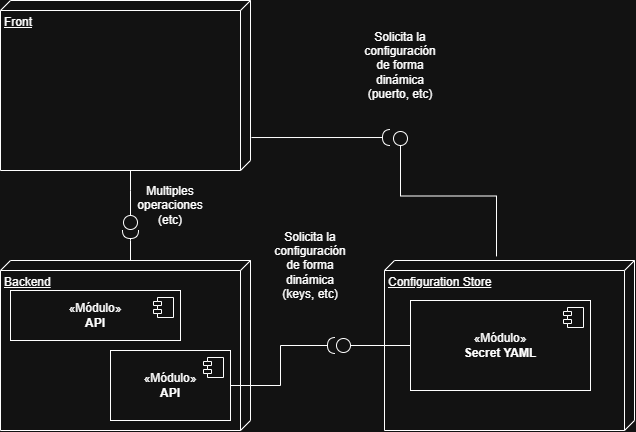

The diagram above was exported from draw.io. Its source (the exported page's mxGraphModel, read from the mxfile embedded in the PNG):
<mxGraphModel dx="1261" dy="562" grid="1" gridSize="10" guides="1" tooltips="1" connect="1" arrows="1" fold="1" page="1" pageScale="1" pageWidth="827" pageHeight="1169" math="0" shadow="0">
  <root>
    <mxCell id="0" />
    <mxCell id="1" parent="0" />
    <mxCell id="zm6uwrr2Hxi0859nc541-17" edge="1" parent="1" source="zm6uwrr2Hxi0859nc541-1" style="edgeStyle=orthogonalEdgeStyle;rounded=0;orthogonalLoop=1;jettySize=auto;html=1;endArrow=circle;endFill=0;">
      <mxGeometry relative="1" x="0.0154" as="geometry">
        <Array as="points">
          <mxPoint x="160" y="210" />
          <mxPoint x="160" y="210" />
        </Array>
        <mxPoint x="160" y="250" as="targetPoint" />
      </mxGeometry>
    </mxCell>
    <mxCell id="zm6uwrr2Hxi0859nc541-1" parent="1" style="verticalAlign=top;align=left;spacingTop=8;spacingLeft=2;spacingRight=12;shape=cube;size=10;direction=south;fontStyle=4;html=1;whiteSpace=wrap;" value="Front" vertex="1">
      <mxGeometry height="170" width="250" x="30" y="20" as="geometry" />
    </mxCell>
    <mxCell id="zm6uwrr2Hxi0859nc541-2" parent="1" style="verticalAlign=top;align=left;spacingTop=8;spacingLeft=2;spacingRight=12;shape=cube;size=10;direction=south;fontStyle=4;html=1;whiteSpace=wrap;" value="Backend" vertex="1">
      <mxGeometry height="170" width="250" x="30" y="280" as="geometry" />
    </mxCell>
    <mxCell id="zm6uwrr2Hxi0859nc541-3" parent="1" style="verticalAlign=top;align=left;spacingTop=8;spacingLeft=2;spacingRight=12;shape=cube;size=10;direction=south;fontStyle=4;html=1;whiteSpace=wrap;" value="Configuration Store" vertex="1">
      <mxGeometry height="170" width="250" x="414" y="280" as="geometry" />
    </mxCell>
    <mxCell id="zm6uwrr2Hxi0859nc541-4" parent="1" style="html=1;dropTarget=0;whiteSpace=wrap;" value="«Módulo»&lt;br&gt;&lt;b&gt;Secret YAML&lt;/b&gt;" vertex="1">
      <mxGeometry height="90" width="180" x="440" y="320" as="geometry" />
    </mxCell>
    <mxCell id="zm6uwrr2Hxi0859nc541-5" parent="zm6uwrr2Hxi0859nc541-4" style="shape=module;jettyWidth=8;jettyHeight=4;" value="" vertex="1">
      <mxGeometry height="20" relative="1" width="20" x="1" as="geometry">
        <mxPoint x="-27" y="7" as="offset" />
      </mxGeometry>
    </mxCell>
    <mxCell id="zm6uwrr2Hxi0859nc541-8" edge="1" parent="1" source="zm6uwrr2Hxi0859nc541-12" style="rounded=0;orthogonalLoop=1;jettySize=auto;html=1;endArrow=halfCircle;endFill=0;endSize=6;strokeWidth=1;sketch=0;fontSize=12;exitX=1;exitY=0.5;exitDx=0;exitDy=0;edgeStyle=orthogonalEdgeStyle;" target="zm6uwrr2Hxi0859nc541-9" value="">
      <mxGeometry height="10" width="10" x="360" y="360" as="geometry" />
    </mxCell>
    <mxCell id="zm6uwrr2Hxi0859nc541-9" parent="1" style="ellipse;whiteSpace=wrap;html=1;align=center;aspect=fixed;fillColor=none;strokeColor=none;resizable=0;perimeter=centerPerimeter;rotatable=0;allowArrows=0;points=[];outlineConnect=1;" value="" vertex="1">
      <mxGeometry height="10" width="10" x="360" y="360" as="geometry" />
    </mxCell>
    <mxCell id="zm6uwrr2Hxi0859nc541-11" edge="1" parent="1" source="zm6uwrr2Hxi0859nc541-4" style="edgeStyle=orthogonalEdgeStyle;rounded=0;orthogonalLoop=1;jettySize=auto;html=1;exitX=0;exitY=0.5;exitDx=0;exitDy=0;entryX=0.8;entryY=0.7;entryDx=0;entryDy=0;entryPerimeter=0;endArrow=circle;endFill=0;" target="zm6uwrr2Hxi0859nc541-9">
      <mxGeometry relative="1" as="geometry" />
    </mxCell>
    <mxCell id="zm6uwrr2Hxi0859nc541-12" parent="1" style="html=1;dropTarget=0;whiteSpace=wrap;" value="«Módulo»&lt;br&gt;&lt;b&gt;API&lt;/b&gt;" vertex="1">
      <mxGeometry height="70" width="120" x="140" y="370" as="geometry" />
    </mxCell>
    <mxCell id="zm6uwrr2Hxi0859nc541-13" parent="zm6uwrr2Hxi0859nc541-12" style="shape=module;jettyWidth=8;jettyHeight=4;" value="" vertex="1">
      <mxGeometry height="20" relative="1" width="20" x="1" as="geometry">
        <mxPoint x="-27" y="7" as="offset" />
      </mxGeometry>
    </mxCell>
    <mxCell id="zm6uwrr2Hxi0859nc541-14" parent="1" style="text;html=1;whiteSpace=wrap;strokeColor=none;fillColor=none;align=center;verticalAlign=middle;rounded=0;" value="Solicita la configuración de forma dinámica&lt;div&gt;(keys, etc)&lt;/div&gt;" vertex="1">
      <mxGeometry height="30" width="60" x="310" y="270" as="geometry" />
    </mxCell>
    <mxCell id="zm6uwrr2Hxi0859nc541-15" edge="1" parent="1" source="zm6uwrr2Hxi0859nc541-2" style="rounded=0;orthogonalLoop=1;jettySize=auto;html=1;endArrow=halfCircle;endFill=0;endSize=6;strokeWidth=1;sketch=0;fontSize=12;curved=1;exitX=0;exitY=0;exitDx=0;exitDy=120;exitPerimeter=0;" value="">
      <mxGeometry height="10" width="10" x="150" y="190" as="geometry">
        <Array as="points">
          <mxPoint x="160" y="260" />
        </Array>
        <mxPoint x="160" y="250" as="targetPoint" />
      </mxGeometry>
    </mxCell>
    <mxCell id="zm6uwrr2Hxi0859nc541-16" parent="1" style="ellipse;whiteSpace=wrap;html=1;align=center;aspect=fixed;fillColor=none;strokeColor=none;resizable=0;perimeter=centerPerimeter;rotatable=0;allowArrows=0;points=[];outlineConnect=1;" value="" vertex="1">
      <mxGeometry height="10" width="10" x="150" y="190" as="geometry" />
    </mxCell>
    <mxCell id="zm6uwrr2Hxi0859nc541-18" parent="1" style="text;html=1;whiteSpace=wrap;strokeColor=none;fillColor=none;align=center;verticalAlign=middle;rounded=0;" value="Multiples operaciones&lt;div&gt;(etc)&lt;/div&gt;" vertex="1">
      <mxGeometry height="30" width="60" x="170" y="210" as="geometry" />
    </mxCell>
    <mxCell id="zm6uwrr2Hxi0859nc541-20" parent="1" style="html=1;dropTarget=0;whiteSpace=wrap;" value="«Módulo»&lt;br&gt;&lt;b&gt;API&lt;/b&gt;" vertex="1">
      <mxGeometry height="50" width="170" x="40" y="310" as="geometry" />
    </mxCell>
    <mxCell id="zm6uwrr2Hxi0859nc541-21" parent="zm6uwrr2Hxi0859nc541-20" style="shape=module;jettyWidth=8;jettyHeight=4;" value="" vertex="1">
      <mxGeometry height="20" relative="1" width="20" x="1" as="geometry">
        <mxPoint x="-27" y="7" as="offset" />
      </mxGeometry>
    </mxCell>
    <mxCell id="zm6uwrr2Hxi0859nc541-26" edge="1" parent="1" source="zm6uwrr2Hxi0859nc541-3" style="edgeStyle=orthogonalEdgeStyle;rounded=0;orthogonalLoop=1;jettySize=auto;html=1;exitX=-0.024;exitY=0.552;exitDx=0;exitDy=0;endArrow=circle;endFill=0;exitPerimeter=0;">
      <mxGeometry relative="1" as="geometry">
        <mxPoint x="515" y="160" as="sourcePoint" />
        <mxPoint x="430" y="150" as="targetPoint" />
      </mxGeometry>
    </mxCell>
    <mxCell id="zm6uwrr2Hxi0859nc541-27" edge="1" parent="1" source="zm6uwrr2Hxi0859nc541-1" style="rounded=0;orthogonalLoop=1;jettySize=auto;html=1;endArrow=halfCircle;endFill=0;endSize=6;strokeWidth=1;sketch=0;fontSize=12;curved=1;exitX=0.806;exitY=-0.004;exitDx=0;exitDy=0;exitPerimeter=0;" value="">
      <mxGeometry height="10" width="10" x="150" y="190" as="geometry">
        <mxPoint x="390" y="230" as="sourcePoint" />
        <mxPoint x="420" y="157.02" as="targetPoint" />
      </mxGeometry>
    </mxCell>
    <mxCell id="zm6uwrr2Hxi0859nc541-28" parent="1" style="text;html=1;whiteSpace=wrap;strokeColor=none;fillColor=none;align=center;verticalAlign=middle;rounded=0;" value="Solicita la configuración de forma dinámica&lt;div&gt;(puerto, etc)&lt;/div&gt;" vertex="1">
      <mxGeometry height="30" width="60" x="400" y="70" as="geometry" />
    </mxCell>
  </root>
</mxGraphModel>